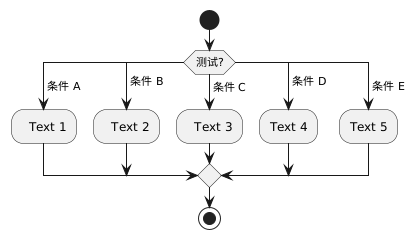

The diagram above was rendered by PlantUML. Its source (embedded in the PNG):
@startuml
start

switch (测试?)
case ( 条件 A )
  :  Text 1;
case ( 条件 B ) 
  :  Text 2;
case ( 条件 C )
  :  Text 3;
case ( 条件 D )
  :Text 4;
case ( 条件 E )
  :Text 5;
endswitch

stop
@enduml